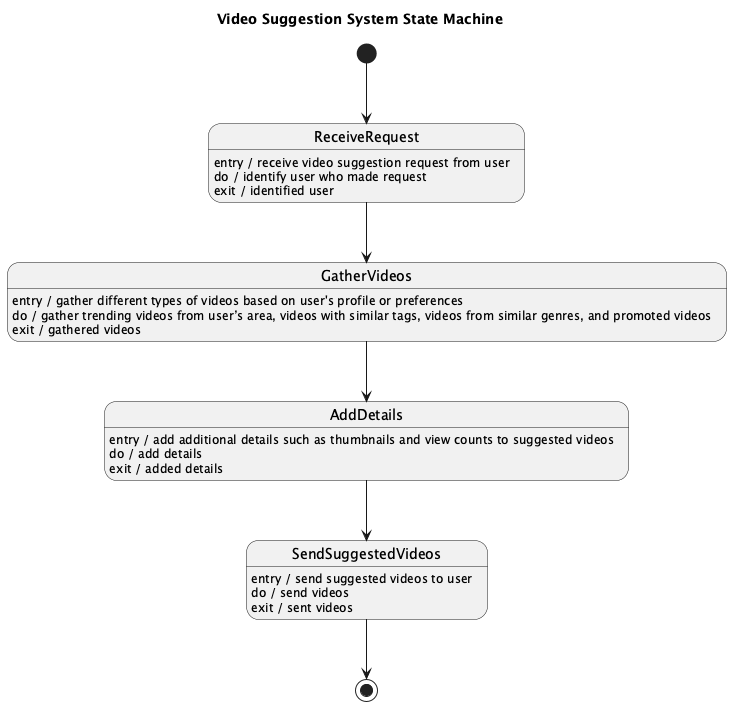

The diagram above was rendered by PlantUML. Its source (embedded in the PNG):
@startuml
title Video Suggestion System State Machine
[*] --> ReceiveRequest

state ReceiveRequest
ReceiveRequest : entry / receive video suggestion request from user
ReceiveRequest : do / identify user who made request
ReceiveRequest : exit / identified user

state GatherVideos
GatherVideos : entry / gather different types of videos based on user's profile or preferences
GatherVideos : do / gather trending videos from user’s area, videos with similar tags, videos from similar genres, and promoted videos
GatherVideos : exit / gathered videos

state AddDetails
AddDetails : entry / add additional details such as thumbnails and view counts to suggested videos
AddDetails : do / add details
AddDetails : exit / added details

state SendSuggestedVideos
SendSuggestedVideos : entry / send suggested videos to user
SendSuggestedVideos : do / send videos
SendSuggestedVideos : exit / sent videos

ReceiveRequest --> GatherVideos
GatherVideos --> AddDetails
AddDetails --> SendSuggestedVideos
SendSuggestedVideos --> [*]

@enduml